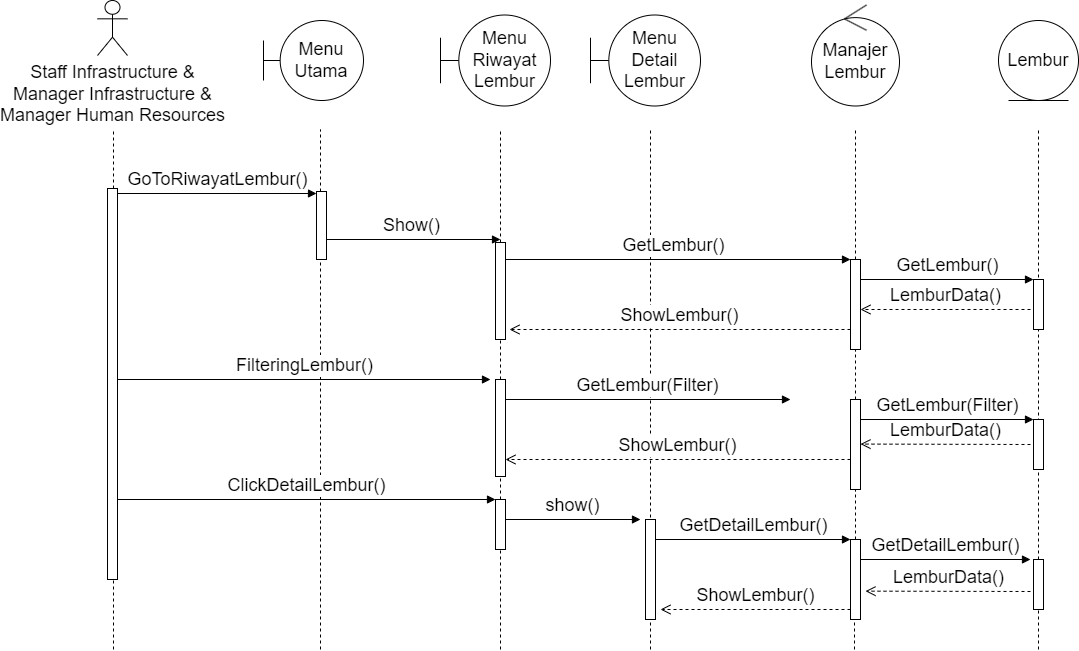

The diagram above was exported from draw.io. Its source (the exported page's mxGraphModel, read from the mxfile embedded in the PNG):
<mxGraphModel dx="1939" dy="1167" grid="1" gridSize="10" guides="1" tooltips="1" connect="1" arrows="1" fold="1" page="1" pageScale="1" pageWidth="850" pageHeight="1100" math="0" shadow="0">
  <root>
    <mxCell id="0" />
    <mxCell id="1" parent="0" />
    <mxCell id="GZbs4Yq4vhN_lCcPwO1C-13" value="LemburData()" style="html=1;verticalAlign=bottom;endArrow=open;dashed=1;endSize=8;curved=0;rounded=0;fontSize=18;" parent="1" edge="1">
      <mxGeometry relative="1" as="geometry">
        <mxPoint x="1110" y="812" as="sourcePoint" />
        <mxPoint x="945" y="811.6600000000001" as="targetPoint" />
      </mxGeometry>
    </mxCell>
    <mxCell id="GZbs4Yq4vhN_lCcPwO1C-4" value="" style="endArrow=none;dashed=1;html=1;rounded=0;fontSize=18;" parent="1" edge="1">
      <mxGeometry width="50" height="50" relative="1" as="geometry">
        <mxPoint x="730" y="870" as="sourcePoint" />
        <mxPoint x="730" y="350" as="targetPoint" />
      </mxGeometry>
    </mxCell>
    <mxCell id="SX7ozKjXAwD4T_ZVOxpk-8" value="LemburData()" style="html=1;verticalAlign=bottom;endArrow=open;dashed=1;endSize=8;curved=0;rounded=0;fontSize=18;" parent="1" edge="1">
      <mxGeometry relative="1" as="geometry">
        <mxPoint x="1110" y="530" as="sourcePoint" />
        <mxPoint x="940" y="530" as="targetPoint" />
      </mxGeometry>
    </mxCell>
    <mxCell id="SX7ozKjXAwD4T_ZVOxpk-3" value="GetLembur()" style="html=1;verticalAlign=bottom;endArrow=block;curved=0;rounded=0;fontSize=18;" parent="1" target="yrkoGPqek1J716Wl2nS3-41" edge="1">
      <mxGeometry width="80" relative="1" as="geometry">
        <mxPoint x="575" y="480" as="sourcePoint" />
        <mxPoint x="755" y="480" as="targetPoint" />
      </mxGeometry>
    </mxCell>
    <mxCell id="yrkoGPqek1J716Wl2nS3-1" value="Staff Infrastructure &amp;amp;&lt;div style=&quot;font-size: 18px;&quot;&gt;Manager Infrastructure &amp;amp;&lt;/div&gt;&lt;div style=&quot;font-size: 18px;&quot;&gt;Manager Human Resources&lt;/div&gt;" style="shape=umlActor;verticalLabelPosition=bottom;verticalAlign=top;html=1;fontSize=18;" parent="1" vertex="1">
      <mxGeometry x="177" y="221" width="30" height="55" as="geometry" />
    </mxCell>
    <mxCell id="yrkoGPqek1J716Wl2nS3-3" value="Menu&lt;div&gt;Utama&lt;/div&gt;" style="shape=umlBoundary;whiteSpace=wrap;html=1;fontSize=18;" parent="1" vertex="1">
      <mxGeometry x="343" y="241" width="100" height="80" as="geometry" />
    </mxCell>
    <mxCell id="yrkoGPqek1J716Wl2nS3-13" value="Menu&lt;div style=&quot;font-size: 18px;&quot;&gt;Riwayat&lt;/div&gt;&lt;div style=&quot;font-size: 18px;&quot;&gt;Lembur&lt;/div&gt;" style="shape=umlBoundary;whiteSpace=wrap;html=1;fontSize=18;" parent="1" vertex="1">
      <mxGeometry x="520" y="235.5" width="110" height="91" as="geometry" />
    </mxCell>
    <mxCell id="yrkoGPqek1J716Wl2nS3-15" value="" style="endArrow=none;dashed=1;html=1;rounded=0;fontSize=18;" parent="1" source="SX7ozKjXAwD4T_ZVOxpk-9" edge="1">
      <mxGeometry width="50" height="50" relative="1" as="geometry">
        <mxPoint x="193" y="650.9524274553571" as="sourcePoint" />
        <mxPoint x="193" y="350" as="targetPoint" />
      </mxGeometry>
    </mxCell>
    <mxCell id="yrkoGPqek1J716Wl2nS3-16" value="" style="endArrow=none;dashed=1;html=1;rounded=0;fontSize=18;" parent="1" source="yrkoGPqek1J716Wl2nS3-30" edge="1">
      <mxGeometry width="50" height="50" relative="1" as="geometry">
        <mxPoint x="400" y="650.9524274553571" as="sourcePoint" />
        <mxPoint x="400" y="350" as="targetPoint" />
      </mxGeometry>
    </mxCell>
    <mxCell id="yrkoGPqek1J716Wl2nS3-18" value="GoToRiwayatLembur()" style="html=1;verticalAlign=bottom;endArrow=block;curved=0;rounded=0;fontSize=18;exitX=1;exitY=0;exitDx=0;exitDy=5;exitPerimeter=0;" parent="1" edge="1" target="yrkoGPqek1J716Wl2nS3-30" source="SX7ozKjXAwD4T_ZVOxpk-9">
      <mxGeometry width="80" relative="1" as="geometry">
        <mxPoint x="200" y="410" as="sourcePoint" />
        <mxPoint x="390" y="410" as="targetPoint" />
      </mxGeometry>
    </mxCell>
    <mxCell id="yrkoGPqek1J716Wl2nS3-21" value="Show()" style="html=1;verticalAlign=bottom;endArrow=block;curved=0;rounded=0;fontSize=18;" parent="1" edge="1">
      <mxGeometry width="80" relative="1" as="geometry">
        <mxPoint x="400" y="460" as="sourcePoint" />
        <mxPoint x="580" y="460" as="targetPoint" />
      </mxGeometry>
    </mxCell>
    <mxCell id="yrkoGPqek1J716Wl2nS3-22" value="" style="endArrow=none;dashed=1;html=1;rounded=0;fontSize=18;" parent="1" source="yrkoGPqek1J716Wl2nS3-33" edge="1">
      <mxGeometry width="50" height="50" relative="1" as="geometry">
        <mxPoint x="579.76" y="650.9524274553571" as="sourcePoint" />
        <mxPoint x="580" y="350" as="targetPoint" />
      </mxGeometry>
    </mxCell>
    <mxCell id="yrkoGPqek1J716Wl2nS3-27" value="" style="endArrow=none;dashed=1;html=1;rounded=0;fontSize=18;" parent="1" source="yrkoGPqek1J716Wl2nS3-41" edge="1">
      <mxGeometry width="50" height="50" relative="1" as="geometry">
        <mxPoint x="934.58" y="650.9524274553571" as="sourcePoint" />
        <mxPoint x="935" y="350" as="targetPoint" />
      </mxGeometry>
    </mxCell>
    <mxCell id="yrkoGPqek1J716Wl2nS3-32" value="" style="endArrow=none;dashed=1;html=1;rounded=0;fontSize=18;" parent="1" target="yrkoGPqek1J716Wl2nS3-30" edge="1">
      <mxGeometry width="50" height="50" relative="1" as="geometry">
        <mxPoint x="400" y="870" as="sourcePoint" />
        <mxPoint x="400" y="380" as="targetPoint" />
      </mxGeometry>
    </mxCell>
    <mxCell id="yrkoGPqek1J716Wl2nS3-30" value="" style="html=1;points=[[0,0,0,0,5],[0,1,0,0,-5],[1,0,0,0,5],[1,1,0,0,-5]];perimeter=orthogonalPerimeter;outlineConnect=0;targetShapes=umlLifeline;portConstraint=eastwest;newEdgeStyle={&quot;curved&quot;:0,&quot;rounded&quot;:0};fontSize=18;" parent="1" vertex="1">
      <mxGeometry x="396" y="412" width="10" height="68" as="geometry" />
    </mxCell>
    <mxCell id="yrkoGPqek1J716Wl2nS3-34" value="" style="endArrow=none;dashed=1;html=1;rounded=0;fontSize=18;" parent="1" target="yrkoGPqek1J716Wl2nS3-33" edge="1">
      <mxGeometry width="50" height="50" relative="1" as="geometry">
        <mxPoint x="580" y="870" as="sourcePoint" />
        <mxPoint x="579.76" y="380" as="targetPoint" />
        <Array as="points" />
      </mxGeometry>
    </mxCell>
    <mxCell id="yrkoGPqek1J716Wl2nS3-33" value="" style="html=1;points=[[0,0,0,0,5],[0,1,0,0,-5],[1,0,0,0,5],[1,1,0,0,-5]];perimeter=orthogonalPerimeter;outlineConnect=0;targetShapes=umlLifeline;portConstraint=eastwest;newEdgeStyle={&quot;curved&quot;:0,&quot;rounded&quot;:0};fontSize=18;" parent="1" vertex="1">
      <mxGeometry x="575" y="463" width="10" height="97" as="geometry" />
    </mxCell>
    <mxCell id="yrkoGPqek1J716Wl2nS3-42" value="" style="endArrow=none;dashed=1;html=1;rounded=0;fontSize=18;" parent="1" source="7gtW58yATGas2TOn960C-9" target="yrkoGPqek1J716Wl2nS3-41" edge="1">
      <mxGeometry width="50" height="50" relative="1" as="geometry">
        <mxPoint x="935" y="690" as="sourcePoint" />
        <mxPoint x="934.58" y="380" as="targetPoint" />
      </mxGeometry>
    </mxCell>
    <mxCell id="yrkoGPqek1J716Wl2nS3-41" value="" style="html=1;points=[[0,0,0,0,5],[0,1,0,0,-5],[1,0,0,0,5],[1,1,0,0,-5]];perimeter=orthogonalPerimeter;outlineConnect=0;targetShapes=umlLifeline;portConstraint=eastwest;newEdgeStyle={&quot;curved&quot;:0,&quot;rounded&quot;:0};fontSize=18;" parent="1" vertex="1">
      <mxGeometry x="930" y="480" width="10" height="90" as="geometry" />
    </mxCell>
    <mxCell id="yrkoGPqek1J716Wl2nS3-45" value="Manajer&lt;div style=&quot;font-size: 18px;&quot;&gt;Lembur&lt;/div&gt;" style="ellipse;shape=umlControl;whiteSpace=wrap;html=1;fontSize=18;" parent="1" vertex="1">
      <mxGeometry x="891" y="225.5" width="88" height="101" as="geometry" />
    </mxCell>
    <mxCell id="JCtwv3pKvbuTHH9uKSVk-5" value="Lembur" style="ellipse;shape=umlEntity;whiteSpace=wrap;html=1;fontSize=18;" parent="1" vertex="1">
      <mxGeometry x="1078" y="241" width="80" height="80" as="geometry" />
    </mxCell>
    <mxCell id="SX7ozKjXAwD4T_ZVOxpk-4" value="" style="endArrow=none;dashed=1;html=1;rounded=0;fontSize=18;" parent="1" source="GZbs4Yq4vhN_lCcPwO1C-10" edge="1">
      <mxGeometry width="50" height="50" relative="1" as="geometry">
        <mxPoint x="1118" y="820" as="sourcePoint" />
        <mxPoint x="1118" y="350" as="targetPoint" />
      </mxGeometry>
    </mxCell>
    <mxCell id="SX7ozKjXAwD4T_ZVOxpk-10" value="" style="endArrow=none;dashed=1;html=1;rounded=0;fontSize=18;" parent="1" target="SX7ozKjXAwD4T_ZVOxpk-9" edge="1">
      <mxGeometry width="50" height="50" relative="1" as="geometry">
        <mxPoint x="193" y="870" as="sourcePoint" />
        <mxPoint x="193" y="380" as="targetPoint" />
      </mxGeometry>
    </mxCell>
    <mxCell id="SX7ozKjXAwD4T_ZVOxpk-9" value="" style="html=1;points=[[0,0,0,0,5],[0,1,0,0,-5],[1,0,0,0,5],[1,1,0,0,-5]];perimeter=orthogonalPerimeter;outlineConnect=0;targetShapes=umlLifeline;portConstraint=eastwest;newEdgeStyle={&quot;curved&quot;:0,&quot;rounded&quot;:0};fontSize=18;" parent="1" vertex="1">
      <mxGeometry x="187" y="409" width="10" height="391" as="geometry" />
    </mxCell>
    <mxCell id="7gtW58yATGas2TOn960C-3" value="ShowLembur()" style="html=1;verticalAlign=bottom;endArrow=open;dashed=1;endSize=8;curved=0;rounded=0;fontSize=18;" parent="1" source="yrkoGPqek1J716Wl2nS3-41" edge="1">
      <mxGeometry relative="1" as="geometry">
        <mxPoint x="749" y="550" as="sourcePoint" />
        <mxPoint x="589" y="550" as="targetPoint" />
      </mxGeometry>
    </mxCell>
    <mxCell id="7gtW58yATGas2TOn960C-4" value="GetLembur()" style="html=1;verticalAlign=bottom;endArrow=block;curved=0;rounded=0;fontSize=18;" parent="1" edge="1" target="7gtW58yATGas2TOn960C-5">
      <mxGeometry width="80" relative="1" as="geometry">
        <mxPoint x="940" y="500" as="sourcePoint" />
        <mxPoint x="1095" y="500" as="targetPoint" />
      </mxGeometry>
    </mxCell>
    <mxCell id="7gtW58yATGas2TOn960C-5" value="" style="html=1;points=[[0,0,0,0,5],[0,1,0,0,-5],[1,0,0,0,5],[1,1,0,0,-5]];perimeter=orthogonalPerimeter;outlineConnect=0;targetShapes=umlLifeline;portConstraint=eastwest;newEdgeStyle={&quot;curved&quot;:0,&quot;rounded&quot;:0};fontSize=18;" parent="1" vertex="1">
      <mxGeometry x="1113" y="500" width="10" height="50" as="geometry" />
    </mxCell>
    <mxCell id="7gtW58yATGas2TOn960C-6" value="FilteringLembur()" style="html=1;verticalAlign=bottom;endArrow=block;curved=0;rounded=0;fontSize=18;" parent="1" edge="1" source="SX7ozKjXAwD4T_ZVOxpk-9">
      <mxGeometry width="80" relative="1" as="geometry">
        <mxPoint x="224" y="600" as="sourcePoint" />
        <mxPoint x="570" y="600" as="targetPoint" />
      </mxGeometry>
    </mxCell>
    <mxCell id="7gtW58yATGas2TOn960C-8" value="" style="endArrow=none;dashed=1;html=1;rounded=0;fontSize=18;" parent="1" target="7gtW58yATGas2TOn960C-7" edge="1">
      <mxGeometry width="50" height="50" relative="1" as="geometry">
        <mxPoint x="580" y="690" as="sourcePoint" />
        <mxPoint x="580" y="560" as="targetPoint" />
      </mxGeometry>
    </mxCell>
    <mxCell id="7gtW58yATGas2TOn960C-7" value="" style="html=1;points=[[0,0,0,0,5],[0,1,0,0,-5],[1,0,0,0,5],[1,1,0,0,-5]];perimeter=orthogonalPerimeter;outlineConnect=0;targetShapes=umlLifeline;portConstraint=eastwest;newEdgeStyle={&quot;curved&quot;:0,&quot;rounded&quot;:0};fontSize=18;" parent="1" vertex="1">
      <mxGeometry x="575" y="600" width="10" height="97" as="geometry" />
    </mxCell>
    <mxCell id="7gtW58yATGas2TOn960C-10" value="" style="endArrow=none;dashed=1;html=1;rounded=0;fontSize=18;" parent="1" source="GZbs4Yq4vhN_lCcPwO1C-7" target="7gtW58yATGas2TOn960C-9" edge="1">
      <mxGeometry width="50" height="50" relative="1" as="geometry">
        <mxPoint x="934" y="820" as="sourcePoint" />
        <mxPoint x="935" y="570" as="targetPoint" />
      </mxGeometry>
    </mxCell>
    <mxCell id="7gtW58yATGas2TOn960C-9" value="" style="html=1;points=[[0,0,0,0,5],[0,1,0,0,-5],[1,0,0,0,5],[1,1,0,0,-5]];perimeter=orthogonalPerimeter;outlineConnect=0;targetShapes=umlLifeline;portConstraint=eastwest;newEdgeStyle={&quot;curved&quot;:0,&quot;rounded&quot;:0};fontSize=18;" parent="1" vertex="1">
      <mxGeometry x="930" y="620" width="10" height="90" as="geometry" />
    </mxCell>
    <mxCell id="7gtW58yATGas2TOn960C-11" value="GetLembur(Filter)" style="html=1;verticalAlign=bottom;endArrow=block;curved=0;rounded=0;fontSize=18;" parent="1" edge="1">
      <mxGeometry width="80" relative="1" as="geometry">
        <mxPoint x="585" y="620" as="sourcePoint" />
        <mxPoint x="870" y="620" as="targetPoint" />
      </mxGeometry>
    </mxCell>
    <mxCell id="7gtW58yATGas2TOn960C-12" value="GetLembur(Filter)" style="html=1;verticalAlign=bottom;endArrow=block;curved=0;rounded=0;fontSize=18;" parent="1" edge="1" target="7gtW58yATGas2TOn960C-15">
      <mxGeometry width="80" relative="1" as="geometry">
        <mxPoint x="940" y="640" as="sourcePoint" />
        <mxPoint x="1095" y="640" as="targetPoint" />
      </mxGeometry>
    </mxCell>
    <mxCell id="7gtW58yATGas2TOn960C-14" value="LemburData()" style="html=1;verticalAlign=bottom;endArrow=open;dashed=1;endSize=8;curved=0;rounded=0;fontSize=18;" parent="1" edge="1">
      <mxGeometry relative="1" as="geometry">
        <mxPoint x="1110" y="665" as="sourcePoint" />
        <mxPoint x="940" y="664.58" as="targetPoint" />
      </mxGeometry>
    </mxCell>
    <mxCell id="7gtW58yATGas2TOn960C-15" value="" style="html=1;points=[[0,0,0,0,5],[0,1,0,0,-5],[1,0,0,0,5],[1,1,0,0,-5]];perimeter=orthogonalPerimeter;outlineConnect=0;targetShapes=umlLifeline;portConstraint=eastwest;newEdgeStyle={&quot;curved&quot;:0,&quot;rounded&quot;:0};fontSize=18;" parent="1" vertex="1">
      <mxGeometry x="1113" y="640" width="10" height="50" as="geometry" />
    </mxCell>
    <mxCell id="7gtW58yATGas2TOn960C-18" value="ShowLembur()" style="html=1;verticalAlign=bottom;endArrow=open;dashed=1;endSize=8;curved=0;rounded=0;fontSize=18;" parent="1" edge="1" source="7gtW58yATGas2TOn960C-9">
      <mxGeometry relative="1" as="geometry">
        <mxPoint x="840" y="680" as="sourcePoint" />
        <mxPoint x="585" y="680" as="targetPoint" />
      </mxGeometry>
    </mxCell>
    <mxCell id="GZbs4Yq4vhN_lCcPwO1C-1" value="Menu&lt;div style=&quot;font-size: 18px;&quot;&gt;Detail&lt;/div&gt;&lt;div style=&quot;font-size: 18px;&quot;&gt;Lembur&lt;/div&gt;" style="shape=umlBoundary;whiteSpace=wrap;html=1;fontSize=18;" parent="1" vertex="1">
      <mxGeometry x="670" y="235.5" width="110" height="91" as="geometry" />
    </mxCell>
    <mxCell id="GZbs4Yq4vhN_lCcPwO1C-2" value="" style="html=1;points=[[0,0,0,0,5],[0,1,0,0,-5],[1,0,0,0,5],[1,1,0,0,-5]];perimeter=orthogonalPerimeter;outlineConnect=0;targetShapes=umlLifeline;portConstraint=eastwest;newEdgeStyle={&quot;curved&quot;:0,&quot;rounded&quot;:0};fontSize=18;" parent="1" vertex="1">
      <mxGeometry x="575" y="720" width="10" height="50" as="geometry" />
    </mxCell>
    <mxCell id="GZbs4Yq4vhN_lCcPwO1C-3" value="ClickDetailLembur()" style="html=1;verticalAlign=bottom;endArrow=block;curved=0;rounded=0;fontSize=18;" parent="1" edge="1" target="GZbs4Yq4vhN_lCcPwO1C-2" source="SX7ozKjXAwD4T_ZVOxpk-9">
      <mxGeometry width="80" relative="1" as="geometry">
        <mxPoint x="230" y="720" as="sourcePoint" />
        <mxPoint x="568" y="721" as="targetPoint" />
      </mxGeometry>
    </mxCell>
    <mxCell id="GZbs4Yq4vhN_lCcPwO1C-5" value="" style="html=1;points=[[0,0,0,0,5],[0,1,0,0,-5],[1,0,0,0,5],[1,1,0,0,-5]];perimeter=orthogonalPerimeter;outlineConnect=0;targetShapes=umlLifeline;portConstraint=eastwest;newEdgeStyle={&quot;curved&quot;:0,&quot;rounded&quot;:0};fontSize=18;" parent="1" vertex="1">
      <mxGeometry x="725" y="740" width="10" height="100" as="geometry" />
    </mxCell>
    <mxCell id="GZbs4Yq4vhN_lCcPwO1C-6" value="show()" style="html=1;verticalAlign=bottom;endArrow=block;curved=0;rounded=0;fontSize=18;" parent="1" edge="1">
      <mxGeometry width="80" relative="1" as="geometry">
        <mxPoint x="585" y="740" as="sourcePoint" />
        <mxPoint x="720" y="740" as="targetPoint" />
      </mxGeometry>
    </mxCell>
    <mxCell id="GZbs4Yq4vhN_lCcPwO1C-8" value="" style="endArrow=none;dashed=1;html=1;rounded=0;fontSize=18;" parent="1" target="GZbs4Yq4vhN_lCcPwO1C-7" edge="1">
      <mxGeometry width="50" height="50" relative="1" as="geometry">
        <mxPoint x="934" y="870" as="sourcePoint" />
        <mxPoint x="934" y="710" as="targetPoint" />
      </mxGeometry>
    </mxCell>
    <mxCell id="GZbs4Yq4vhN_lCcPwO1C-7" value="" style="html=1;points=[[0,0,0,0,5],[0,1,0,0,-5],[1,0,0,0,5],[1,1,0,0,-5]];perimeter=orthogonalPerimeter;outlineConnect=0;targetShapes=umlLifeline;portConstraint=eastwest;newEdgeStyle={&quot;curved&quot;:0,&quot;rounded&quot;:0};fontSize=18;" parent="1" vertex="1">
      <mxGeometry x="930" y="760" width="10" height="80" as="geometry" />
    </mxCell>
    <mxCell id="GZbs4Yq4vhN_lCcPwO1C-9" value="GetDetailLembur()" style="html=1;verticalAlign=bottom;endArrow=block;curved=0;rounded=0;fontSize=18;" parent="1" edge="1" target="GZbs4Yq4vhN_lCcPwO1C-7">
      <mxGeometry width="80" relative="1" as="geometry">
        <mxPoint x="735" y="760" as="sourcePoint" />
        <mxPoint x="840" y="761" as="targetPoint" />
      </mxGeometry>
    </mxCell>
    <mxCell id="GZbs4Yq4vhN_lCcPwO1C-11" value="" style="endArrow=none;dashed=1;html=1;rounded=0;fontSize=18;" parent="1" target="GZbs4Yq4vhN_lCcPwO1C-10" edge="1">
      <mxGeometry width="50" height="50" relative="1" as="geometry">
        <mxPoint x="1118" y="870" as="sourcePoint" />
        <mxPoint x="1117.71" y="379.05" as="targetPoint" />
      </mxGeometry>
    </mxCell>
    <mxCell id="GZbs4Yq4vhN_lCcPwO1C-10" value="" style="html=1;points=[[0,0,0,0,5],[0,1,0,0,-5],[1,0,0,0,5],[1,1,0,0,-5]];perimeter=orthogonalPerimeter;outlineConnect=0;targetShapes=umlLifeline;portConstraint=eastwest;newEdgeStyle={&quot;curved&quot;:0,&quot;rounded&quot;:0};fontSize=18;" parent="1" vertex="1">
      <mxGeometry x="1113" y="780" width="10" height="50" as="geometry" />
    </mxCell>
    <mxCell id="GZbs4Yq4vhN_lCcPwO1C-12" value="GetDetailLembur()" style="html=1;verticalAlign=bottom;endArrow=block;curved=0;rounded=0;fontSize=18;" parent="1" edge="1">
      <mxGeometry width="80" relative="1" as="geometry">
        <mxPoint x="940" y="780" as="sourcePoint" />
        <mxPoint x="1110" y="780" as="targetPoint" />
      </mxGeometry>
    </mxCell>
    <mxCell id="GZbs4Yq4vhN_lCcPwO1C-14" value="ShowLembur()" style="html=1;verticalAlign=bottom;endArrow=open;dashed=1;endSize=8;curved=0;rounded=0;fontSize=18;" parent="1" edge="1" source="GZbs4Yq4vhN_lCcPwO1C-7">
      <mxGeometry relative="1" as="geometry">
        <mxPoint x="846" y="830" as="sourcePoint" />
        <mxPoint x="740" y="830" as="targetPoint" />
      </mxGeometry>
    </mxCell>
  </root>
</mxGraphModel>